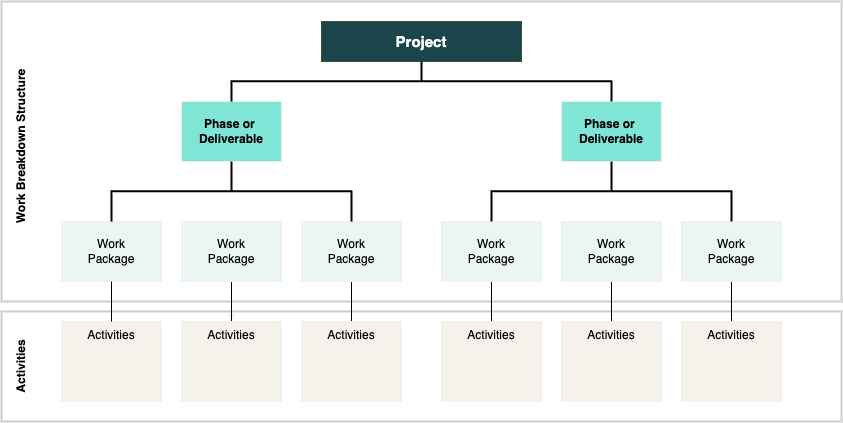

The diagram above was exported from draw.io. Its source (the exported page's mxGraphModel, read from the mxfile embedded in the PNG):
<mxGraphModel dx="1863" dy="662" grid="1" gridSize="10" guides="1" tooltips="1" connect="1" arrows="1" fold="1" page="1" pageScale="1" pageWidth="850" pageHeight="1100" background="#ffffff" math="0" shadow="0">
  <root>
    <mxCell id="0" />
    <mxCell id="1" parent="0" />
    <mxCell id="tTyYgzbWG6W_kAIvOOdL-53" value="&lt;div&gt;&lt;br&gt;&lt;/div&gt;&lt;div&gt;&lt;br&gt;&lt;/div&gt;" style="rounded=0;whiteSpace=wrap;html=1;fillColor=none;strokeColor=#000000;opacity=20;strokeWidth=2;" vertex="1" parent="1">
      <mxGeometry y="410" width="840" height="110" as="geometry" />
    </mxCell>
    <mxCell id="tTyYgzbWG6W_kAIvOOdL-32" value="&lt;div&gt;&lt;br&gt;&lt;/div&gt;&lt;div&gt;&lt;br&gt;&lt;/div&gt;" style="rounded=0;whiteSpace=wrap;html=1;fillColor=none;strokeColor=#000000;opacity=20;strokeWidth=2;" vertex="1" parent="1">
      <mxGeometry y="100" width="840" height="300" as="geometry" />
    </mxCell>
    <mxCell id="tTyYgzbWG6W_kAIvOOdL-1" value="Project" style="rounded=0;whiteSpace=wrap;html=1;fillColor=#1c444b;fontColor=#ffffff;strokeColor=#3A5431;fontStyle=1;fontSize=15;" vertex="1" parent="1">
      <mxGeometry x="320" y="120" width="200" height="40" as="geometry" />
    </mxCell>
    <mxCell id="tTyYgzbWG6W_kAIvOOdL-2" value="&lt;b&gt;Phase or&amp;nbsp;&lt;/b&gt;&lt;div&gt;&lt;b&gt;Deliverable&lt;/b&gt;&lt;/div&gt;" style="rounded=0;whiteSpace=wrap;html=1;fillColor=#7fe5d6;fontColor=#000000;" vertex="1" parent="1">
      <mxGeometry x="180" y="200" width="100" height="60" as="geometry" />
    </mxCell>
    <mxCell id="tTyYgzbWG6W_kAIvOOdL-13" value="&lt;b&gt;Phase or&amp;nbsp;&lt;/b&gt;&lt;div&gt;&lt;b&gt;Deliverable&lt;/b&gt;&lt;/div&gt;" style="rounded=0;whiteSpace=wrap;html=1;fillColor=#7fe5d6;fontColor=#000000;" vertex="1" parent="1">
      <mxGeometry x="560" y="200" width="100" height="60" as="geometry" />
    </mxCell>
    <mxCell id="tTyYgzbWG6W_kAIvOOdL-17" value="" style="endArrow=none;html=1;rounded=0;strokeColor=#000000;edgeStyle=elbowEdgeStyle;entryX=0.5;entryY=0;entryDx=0;entryDy=0;elbow=vertical;strokeWidth=2;" edge="1" parent="1" target="tTyYgzbWG6W_kAIvOOdL-13">
      <mxGeometry width="50" height="50" relative="1" as="geometry">
        <mxPoint x="420" y="160" as="sourcePoint" />
        <mxPoint x="480" y="210" as="targetPoint" />
      </mxGeometry>
    </mxCell>
    <mxCell id="tTyYgzbWG6W_kAIvOOdL-18" value="" style="endArrow=none;html=1;rounded=0;strokeColor=#000000;edgeStyle=elbowEdgeStyle;entryX=0.5;entryY=0;entryDx=0;entryDy=0;elbow=vertical;exitX=0.5;exitY=1;exitDx=0;exitDy=0;strokeWidth=2;" edge="1" parent="1" source="tTyYgzbWG6W_kAIvOOdL-1" target="tTyYgzbWG6W_kAIvOOdL-2">
      <mxGeometry width="50" height="50" relative="1" as="geometry">
        <mxPoint x="420" y="190" as="sourcePoint" />
        <mxPoint x="570" y="230" as="targetPoint" />
      </mxGeometry>
    </mxCell>
    <mxCell id="tTyYgzbWG6W_kAIvOOdL-40" style="edgeStyle=orthogonalEdgeStyle;rounded=0;orthogonalLoop=1;jettySize=auto;html=1;exitX=0.5;exitY=1;exitDx=0;exitDy=0;entryX=0.5;entryY=0;entryDx=0;entryDy=0;" edge="1" parent="1" source="tTyYgzbWG6W_kAIvOOdL-19" target="tTyYgzbWG6W_kAIvOOdL-37">
      <mxGeometry relative="1" as="geometry" />
    </mxCell>
    <mxCell id="tTyYgzbWG6W_kAIvOOdL-41" style="edgeStyle=orthogonalEdgeStyle;rounded=0;orthogonalLoop=1;jettySize=auto;html=1;entryX=0.5;entryY=0;entryDx=0;entryDy=0;strokeColor=#000000;endArrow=none;endFill=0;" edge="1" parent="1" source="tTyYgzbWG6W_kAIvOOdL-19" target="tTyYgzbWG6W_kAIvOOdL-37">
      <mxGeometry relative="1" as="geometry" />
    </mxCell>
    <mxCell id="tTyYgzbWG6W_kAIvOOdL-19" value="&lt;span&gt;Work&lt;/span&gt;&lt;div&gt;&lt;span&gt;Package&lt;/span&gt;&lt;/div&gt;" style="rounded=0;whiteSpace=wrap;html=1;fillColor=#ebf5f4;fontColor=#000000;fontStyle=0" vertex="1" parent="1">
      <mxGeometry x="180" y="320" width="100" height="60" as="geometry" />
    </mxCell>
    <mxCell id="tTyYgzbWG6W_kAIvOOdL-20" value="&lt;span&gt;Work&lt;/span&gt;&lt;div&gt;&lt;span&gt;Package&lt;/span&gt;&lt;/div&gt;" style="rounded=0;whiteSpace=wrap;html=1;fillColor=#ebf5f4;fontColor=#000000;fontStyle=0" vertex="1" parent="1">
      <mxGeometry x="60" y="320" width="100" height="60" as="geometry" />
    </mxCell>
    <mxCell id="tTyYgzbWG6W_kAIvOOdL-42" style="edgeStyle=orthogonalEdgeStyle;rounded=0;orthogonalLoop=1;jettySize=auto;html=1;entryX=0.5;entryY=0;entryDx=0;entryDy=0;strokeColor=#000000;endArrow=none;endFill=0;" edge="1" parent="1" source="tTyYgzbWG6W_kAIvOOdL-21" target="tTyYgzbWG6W_kAIvOOdL-39">
      <mxGeometry relative="1" as="geometry" />
    </mxCell>
    <mxCell id="tTyYgzbWG6W_kAIvOOdL-21" value="&lt;span&gt;Work&lt;/span&gt;&lt;div&gt;&lt;span&gt;Package&lt;/span&gt;&lt;/div&gt;" style="rounded=0;whiteSpace=wrap;html=1;fillColor=#ebf5f4;fontColor=#000000;fontStyle=0" vertex="1" parent="1">
      <mxGeometry x="300" y="320" width="100" height="60" as="geometry" />
    </mxCell>
    <mxCell id="tTyYgzbWG6W_kAIvOOdL-22" value="" style="endArrow=none;html=1;rounded=0;strokeColor=#000000;edgeStyle=elbowEdgeStyle;entryX=0.5;entryY=0;entryDx=0;entryDy=0;elbow=vertical;strokeWidth=2;exitX=0.5;exitY=1;exitDx=0;exitDy=0;" edge="1" parent="1" source="tTyYgzbWG6W_kAIvOOdL-2" target="tTyYgzbWG6W_kAIvOOdL-20">
      <mxGeometry width="50" height="50" relative="1" as="geometry">
        <mxPoint x="220" y="290" as="sourcePoint" />
        <mxPoint x="40" y="300" as="targetPoint" />
      </mxGeometry>
    </mxCell>
    <mxCell id="tTyYgzbWG6W_kAIvOOdL-23" value="" style="endArrow=none;html=1;rounded=0;strokeColor=#000000;edgeStyle=elbowEdgeStyle;entryX=0.5;entryY=0;entryDx=0;entryDy=0;elbow=vertical;strokeWidth=2;exitX=0.5;exitY=1;exitDx=0;exitDy=0;" edge="1" parent="1" source="tTyYgzbWG6W_kAIvOOdL-2" target="tTyYgzbWG6W_kAIvOOdL-21">
      <mxGeometry width="50" height="50" relative="1" as="geometry">
        <mxPoint x="240" y="270" as="sourcePoint" />
        <mxPoint x="120" y="330" as="targetPoint" />
      </mxGeometry>
    </mxCell>
    <mxCell id="tTyYgzbWG6W_kAIvOOdL-51" style="edgeStyle=orthogonalEdgeStyle;rounded=0;orthogonalLoop=1;jettySize=auto;html=1;strokeColor=#000000;align=center;verticalAlign=middle;fontFamily=Helvetica;fontSize=11;fontColor=default;labelBackgroundColor=default;endArrow=none;endFill=0;" edge="1" parent="1" source="tTyYgzbWG6W_kAIvOOdL-27" target="tTyYgzbWG6W_kAIvOOdL-47">
      <mxGeometry relative="1" as="geometry" />
    </mxCell>
    <mxCell id="tTyYgzbWG6W_kAIvOOdL-27" value="&lt;span&gt;Work&lt;/span&gt;&lt;div&gt;&lt;span&gt;Package&lt;/span&gt;&lt;/div&gt;" style="rounded=0;whiteSpace=wrap;html=1;fillColor=#ebf5f4;fontColor=#000000;fontStyle=0" vertex="1" parent="1">
      <mxGeometry x="560" y="320" width="100" height="60" as="geometry" />
    </mxCell>
    <mxCell id="tTyYgzbWG6W_kAIvOOdL-50" style="edgeStyle=orthogonalEdgeStyle;rounded=0;orthogonalLoop=1;jettySize=auto;html=1;entryX=0.5;entryY=0;entryDx=0;entryDy=0;strokeColor=#000000;align=center;verticalAlign=middle;fontFamily=Helvetica;fontSize=11;fontColor=default;labelBackgroundColor=default;endArrow=none;endFill=0;" edge="1" parent="1" source="tTyYgzbWG6W_kAIvOOdL-28" target="tTyYgzbWG6W_kAIvOOdL-46">
      <mxGeometry relative="1" as="geometry" />
    </mxCell>
    <mxCell id="tTyYgzbWG6W_kAIvOOdL-28" value="&lt;span&gt;Work&lt;/span&gt;&lt;div&gt;&lt;span&gt;Package&lt;/span&gt;&lt;/div&gt;" style="rounded=0;whiteSpace=wrap;html=1;fillColor=#ebf5f4;fontColor=#000000;fontStyle=0" vertex="1" parent="1">
      <mxGeometry x="440" y="320" width="100" height="60" as="geometry" />
    </mxCell>
    <mxCell id="tTyYgzbWG6W_kAIvOOdL-52" style="edgeStyle=orthogonalEdgeStyle;rounded=0;orthogonalLoop=1;jettySize=auto;html=1;strokeColor=#000000;align=center;verticalAlign=middle;fontFamily=Helvetica;fontSize=11;fontColor=default;labelBackgroundColor=default;endArrow=none;endFill=0;" edge="1" parent="1" source="tTyYgzbWG6W_kAIvOOdL-29" target="tTyYgzbWG6W_kAIvOOdL-48">
      <mxGeometry relative="1" as="geometry" />
    </mxCell>
    <mxCell id="tTyYgzbWG6W_kAIvOOdL-29" value="&lt;span&gt;Work&lt;/span&gt;&lt;div&gt;&lt;span&gt;Package&lt;/span&gt;&lt;/div&gt;" style="rounded=0;whiteSpace=wrap;html=1;fillColor=#ebf5f4;fontColor=#000000;fontStyle=0" vertex="1" parent="1">
      <mxGeometry x="680" y="320" width="100" height="60" as="geometry" />
    </mxCell>
    <mxCell id="tTyYgzbWG6W_kAIvOOdL-30" value="" style="endArrow=none;html=1;rounded=0;strokeColor=#000000;edgeStyle=elbowEdgeStyle;entryX=0.5;entryY=0;entryDx=0;entryDy=0;elbow=vertical;strokeWidth=2;exitX=0.5;exitY=1;exitDx=0;exitDy=0;" edge="1" parent="1" source="tTyYgzbWG6W_kAIvOOdL-13" target="tTyYgzbWG6W_kAIvOOdL-28">
      <mxGeometry width="50" height="50" relative="1" as="geometry">
        <mxPoint x="240" y="270" as="sourcePoint" />
        <mxPoint x="120" y="330" as="targetPoint" />
      </mxGeometry>
    </mxCell>
    <mxCell id="tTyYgzbWG6W_kAIvOOdL-31" value="" style="endArrow=none;html=1;rounded=0;strokeColor=#000000;edgeStyle=elbowEdgeStyle;entryX=0.5;entryY=0;entryDx=0;entryDy=0;elbow=vertical;strokeWidth=2;exitX=0.5;exitY=1;exitDx=0;exitDy=0;" edge="1" parent="1" source="tTyYgzbWG6W_kAIvOOdL-13" target="tTyYgzbWG6W_kAIvOOdL-29">
      <mxGeometry width="50" height="50" relative="1" as="geometry">
        <mxPoint x="620" y="270" as="sourcePoint" />
        <mxPoint x="500" y="330" as="targetPoint" />
      </mxGeometry>
    </mxCell>
    <mxCell id="tTyYgzbWG6W_kAIvOOdL-34" value="Work Breakdown Structure" style="text;html=1;align=center;verticalAlign=middle;whiteSpace=wrap;rounded=0;fontColor=#000000;fontStyle=1;rotation=270;" vertex="1" parent="1">
      <mxGeometry x="-90" y="230" width="220" height="30" as="geometry" />
    </mxCell>
    <mxCell id="tTyYgzbWG6W_kAIvOOdL-37" value="&lt;span&gt;Activities&lt;/span&gt;" style="rounded=0;whiteSpace=wrap;html=1;fillColor=#f5f2eb;fontColor=#000000;fontStyle=0;verticalAlign=top;strokeColor=default;align=center;fontFamily=Helvetica;fontSize=12;" vertex="1" parent="1">
      <mxGeometry x="180" y="420" width="100" height="80" as="geometry" />
    </mxCell>
    <mxCell id="tTyYgzbWG6W_kAIvOOdL-38" value="&lt;span&gt;Activities&lt;/span&gt;" style="rounded=0;whiteSpace=wrap;html=1;fillColor=#f5f2eb;fontColor=#000000;fontStyle=0;verticalAlign=top;" vertex="1" parent="1">
      <mxGeometry x="60" y="420" width="100" height="80" as="geometry" />
    </mxCell>
    <mxCell id="tTyYgzbWG6W_kAIvOOdL-39" value="&lt;span&gt;Activities&lt;/span&gt;" style="rounded=0;whiteSpace=wrap;html=1;fillColor=#f5f2eb;fontColor=#000000;fontStyle=0;verticalAlign=top;strokeColor=default;align=center;fontFamily=Helvetica;fontSize=12;" vertex="1" parent="1">
      <mxGeometry x="300" y="420" width="100" height="80" as="geometry" />
    </mxCell>
    <mxCell id="tTyYgzbWG6W_kAIvOOdL-44" style="edgeStyle=orthogonalEdgeStyle;rounded=0;orthogonalLoop=1;jettySize=auto;html=1;entryX=0.5;entryY=0;entryDx=0;entryDy=0;strokeColor=#000000;endArrow=none;endFill=0;exitX=0.5;exitY=1;exitDx=0;exitDy=0;" edge="1" parent="1" source="tTyYgzbWG6W_kAIvOOdL-20" target="tTyYgzbWG6W_kAIvOOdL-38">
      <mxGeometry relative="1" as="geometry">
        <mxPoint x="240" y="390" as="sourcePoint" />
        <mxPoint x="240" y="450" as="targetPoint" />
      </mxGeometry>
    </mxCell>
    <mxCell id="tTyYgzbWG6W_kAIvOOdL-46" value="&lt;span&gt;Activities&lt;/span&gt;" style="rounded=0;whiteSpace=wrap;html=1;fillColor=#f5f2eb;fontColor=#000000;fontStyle=0;verticalAlign=top;strokeColor=default;align=center;fontFamily=Helvetica;fontSize=12;" vertex="1" parent="1">
      <mxGeometry x="440" y="420" width="100" height="80" as="geometry" />
    </mxCell>
    <mxCell id="tTyYgzbWG6W_kAIvOOdL-47" value="&lt;span&gt;Activities&lt;/span&gt;" style="rounded=0;whiteSpace=wrap;html=1;fillColor=#f5f2eb;fontColor=#000000;fontStyle=0;verticalAlign=top;strokeColor=default;align=center;fontFamily=Helvetica;fontSize=12;" vertex="1" parent="1">
      <mxGeometry x="560" y="420" width="100" height="80" as="geometry" />
    </mxCell>
    <mxCell id="tTyYgzbWG6W_kAIvOOdL-48" value="&lt;span&gt;Activities&lt;/span&gt;" style="rounded=0;whiteSpace=wrap;html=1;fillColor=#f5f2eb;fontColor=#000000;fontStyle=0;verticalAlign=top;strokeColor=default;align=center;fontFamily=Helvetica;fontSize=12;" vertex="1" parent="1">
      <mxGeometry x="680" y="420" width="100" height="80" as="geometry" />
    </mxCell>
    <mxCell id="tTyYgzbWG6W_kAIvOOdL-54" value="Activities" style="text;html=1;align=center;verticalAlign=middle;whiteSpace=wrap;rounded=0;fontColor=#000000;fontStyle=1;rotation=270;" vertex="1" parent="1">
      <mxGeometry x="-20" y="450" width="80" height="30" as="geometry" />
    </mxCell>
  </root>
</mxGraphModel>